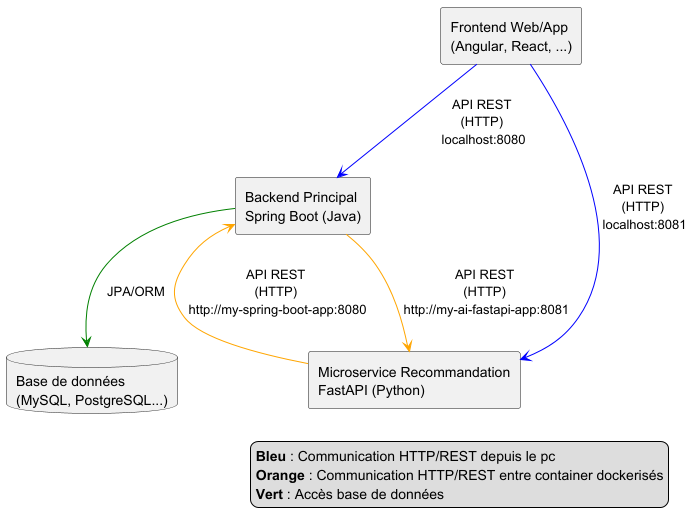

The diagram above was rendered by PlantUML. Its source (embedded in the PNG):
@startuml
' Définition des styles pour une meilleure lisibilité
skinparam componentStyle rectangle
skinparam rectangle {
  BackgroundColor #F9F9F9
  BorderColor #333333
}

' Composants principaux
component "Frontend Web/App\n(Angular, React, ...)" as Frontend
component "Backend Principal\nSpring Boot (Java)" as SpringBoot
component "Microservice Recommandation\nFastAPI (Python)" as FastAPI
database "Base de données\n(MySQL, PostgreSQL...)" as DB

' Flux de communication
Frontend -[#blue]-> FastAPI : API REST\n(HTTP)\n localhost:8081
Frontend -[#blue]-> SpringBoot : API REST\n(HTTP)\n localhost:8080
SpringBoot -[#orange]-> FastAPI : API REST\n(HTTP)\n http://my-ai-fastapi-app:8081
FastAPI -[#orange]-> SpringBoot : API REST\n(HTTP)\n http://my-spring-boot-app:8080
SpringBoot -[#green]-> DB : JPA/ORM

' Légende (optionnelle)
legend right
  <b>Bleu</b> : Communication HTTP/REST depuis le pc
  <b>Orange</b> : Communication HTTP/REST entre container dockerisés
  <b>Vert</b> : Accès base de données
endlegend

@enduml